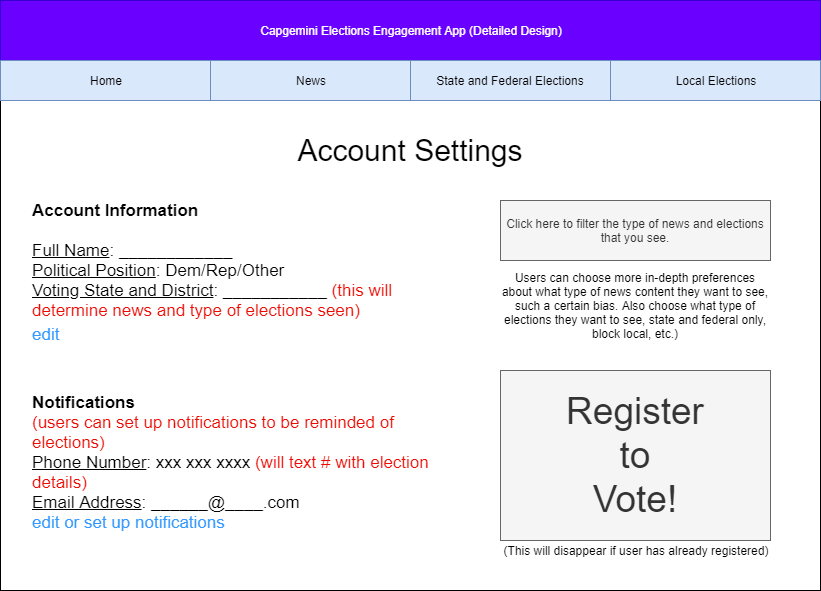

The diagram above was exported from draw.io. Its source (the exported page's mxGraphModel, read from the mxfile embedded in the PNG):
<mxGraphModel dx="1088" dy="559" grid="1" gridSize="10" guides="1" tooltips="1" connect="1" arrows="1" fold="1" page="1" pageScale="1" pageWidth="850" pageHeight="1100" math="0" shadow="0">
  <root>
    <mxCell id="sf-coWGf5VVAz7cNIQ-a-0" />
    <mxCell id="sf-coWGf5VVAz7cNIQ-a-1" parent="sf-coWGf5VVAz7cNIQ-a-0" />
    <mxCell id="ir3QhoFtUiSvrUKPjzUF-0" value="" style="rounded=0;whiteSpace=wrap;html=1;" parent="sf-coWGf5VVAz7cNIQ-a-1" vertex="1">
      <mxGeometry x="20" y="70" width="820" height="540" as="geometry" />
    </mxCell>
    <mxCell id="ir3QhoFtUiSvrUKPjzUF-1" value="Capgemini Elections Engagement App (Detailed Design)" style="rounded=0;whiteSpace=wrap;html=1;fillColor=#6a00ff;strokeColor=#3700CC;fontColor=#ffffff;" parent="sf-coWGf5VVAz7cNIQ-a-1" vertex="1">
      <mxGeometry x="20" y="20" width="820" height="60" as="geometry" />
    </mxCell>
    <mxCell id="ir3QhoFtUiSvrUKPjzUF-2" value="State and Federal Elections" style="rounded=0;whiteSpace=wrap;html=1;fillColor=#dae8fc;strokeColor=#6c8ebf;" parent="sf-coWGf5VVAz7cNIQ-a-1" vertex="1">
      <mxGeometry x="430" y="80" width="200" height="40" as="geometry" />
    </mxCell>
    <mxCell id="ir3QhoFtUiSvrUKPjzUF-3" value="Local Elections" style="rounded=0;whiteSpace=wrap;html=1;fillColor=#dae8fc;strokeColor=#6c8ebf;" parent="sf-coWGf5VVAz7cNIQ-a-1" vertex="1">
      <mxGeometry x="630" y="80" width="210" height="40" as="geometry" />
    </mxCell>
    <mxCell id="ir3QhoFtUiSvrUKPjzUF-4" value="Home" style="rounded=0;whiteSpace=wrap;html=1;fillColor=#dae8fc;strokeColor=#6c8ebf;" parent="sf-coWGf5VVAz7cNIQ-a-1" vertex="1">
      <mxGeometry x="20" y="80" width="210" height="40" as="geometry" />
    </mxCell>
    <mxCell id="ir3QhoFtUiSvrUKPjzUF-5" value="News" style="rounded=0;whiteSpace=wrap;html=1;fillColor=#dae8fc;strokeColor=#6c8ebf;" parent="sf-coWGf5VVAz7cNIQ-a-1" vertex="1">
      <mxGeometry x="230" y="80" width="200" height="40" as="geometry" />
    </mxCell>
    <mxCell id="ir3QhoFtUiSvrUKPjzUF-7" value="&lt;font style=&quot;font-size: 30px&quot;&gt;Account Settings&lt;/font&gt;" style="text;html=1;strokeColor=none;fillColor=none;align=center;verticalAlign=middle;whiteSpace=wrap;rounded=0;" parent="sf-coWGf5VVAz7cNIQ-a-1" vertex="1">
      <mxGeometry x="30" y="150" width="800" height="40" as="geometry" />
    </mxCell>
    <mxCell id="ir3QhoFtUiSvrUKPjzUF-10" value="&lt;div align=&quot;left&quot; style=&quot;font-size: 17px&quot;&gt;&lt;font style=&quot;font-size: 17px&quot;&gt;&lt;b&gt;Account Information&lt;/b&gt;&lt;br&gt;&lt;br&gt;&lt;u&gt;Full Name&lt;/u&gt;: ____________&lt;br&gt;&lt;u&gt;Political Position&lt;/u&gt;: Dem/Rep/Other&lt;br&gt;&lt;div&gt;&lt;u&gt;Voting State and District&lt;/u&gt;: ___________ &lt;font color=&quot;#ed0a02&quot; style=&quot;font-size: 17px&quot;&gt;(this will determine news and type of elections seen)&lt;/font&gt;&lt;/div&gt;&lt;div&gt;&lt;font color=&quot;#3399ff&quot; style=&quot;color: rgb(51 , 153 , 255) ; font-family: &amp;#34;helvetica&amp;#34; ; font-size: 17px ; font-style: normal ; font-variant: normal ; font-weight: 400 ; letter-spacing: normal ; text-align: left ; text-decoration: none ; text-indent: 0px ; text-transform: none ; white-space: normal ; word-spacing: 0px&quot;&gt;edit&lt;/font&gt;&lt;b&gt;&lt;/b&gt;&lt;i&gt;&lt;/i&gt;&lt;u&gt;&lt;/u&gt;&lt;sub&gt;&lt;/sub&gt;&lt;sup&gt;&lt;/sup&gt;&lt;strike&gt;&lt;/strike&gt;&lt;br&gt;&lt;/div&gt;&lt;/font&gt;&lt;b&gt;&lt;/b&gt;&lt;i&gt;&lt;/i&gt;&lt;u&gt;&lt;/u&gt;&lt;sub&gt;&lt;/sub&gt;&lt;sup&gt;&lt;/sup&gt;&lt;strike&gt;&lt;/strike&gt;&lt;br&gt;&lt;/div&gt;&lt;div align=&quot;left&quot; style=&quot;font-size: 17px&quot;&gt;&lt;font style=&quot;font-size: 17px&quot;&gt;&lt;/font&gt;&lt;font style=&quot;font-size: 17px&quot;&gt;&lt;/font&gt;&lt;font style=&quot;font-size: 17px&quot;&gt;&lt;/font&gt;&lt;font style=&quot;font-size: 17px&quot;&gt;&lt;/font&gt;&lt;font style=&quot;font-size: 17px&quot;&gt;&lt;/font&gt;&lt;br&gt;&lt;/div&gt;&lt;div align=&quot;left&quot; style=&quot;font-size: 17px&quot;&gt;&lt;font style=&quot;font-size: 17px&quot;&gt;&lt;font style=&quot;font-size: 17px&quot;&gt;&lt;font style=&quot;font-size: 17px&quot;&gt;&lt;font style=&quot;font-size: 17px&quot;&gt;&lt;font style=&quot;font-size: 17px&quot;&gt;&lt;b&gt;Notifications&lt;/b&gt;&lt;/font&gt;&lt;/font&gt;&lt;/font&gt;&lt;/font&gt;&lt;/font&gt;&lt;/div&gt;&lt;div align=&quot;left&quot; style=&quot;font-size: 17px&quot;&gt;&lt;font style=&quot;font-size: 17px&quot;&gt;&lt;font style=&quot;font-size: 17px&quot;&gt;&lt;font style=&quot;font-size: 17px&quot;&gt;&lt;font style=&quot;font-size: 17px&quot;&gt;&lt;font style=&quot;font-size: 17px&quot;&gt;&lt;font color=&quot;#ed0a02&quot; style=&quot;font-size: 17px&quot;&gt;(users can set up notifications to be reminded of elections)&lt;/font&gt;&lt;/font&gt;&lt;/font&gt;&lt;/font&gt;&lt;/font&gt;&lt;/font&gt;&lt;/div&gt;&lt;div align=&quot;left&quot; style=&quot;font-size: 17px&quot;&gt;&lt;font style=&quot;font-size: 17px&quot;&gt;&lt;font style=&quot;font-size: 17px&quot;&gt;&lt;font style=&quot;font-size: 17px&quot;&gt;&lt;font style=&quot;font-size: 17px&quot;&gt;&lt;font style=&quot;font-size: 17px&quot;&gt;&lt;u&gt;Phone Number&lt;/u&gt;: xxx xxx xxxx &lt;font color=&quot;#ed0a02&quot; style=&quot;font-size: 17px&quot;&gt;(will text # with election details)&lt;/font&gt;&lt;/font&gt;&lt;/font&gt;&lt;/font&gt;&lt;/font&gt;&lt;/font&gt;&lt;/div&gt;&lt;div align=&quot;left&quot; style=&quot;font-size: 17px&quot;&gt;&lt;font style=&quot;font-size: 17px&quot;&gt;&lt;u&gt;Email Address&lt;/u&gt;: ______@____.com&lt;/font&gt;&lt;/div&gt;&lt;div align=&quot;left&quot; style=&quot;font-size: 17px&quot;&gt;&lt;font color=&quot;#3399ff&quot; style=&quot;font-size: 17px&quot;&gt;edit or set up notifications&amp;nbsp;&lt;/font&gt;&lt;/div&gt;" style="text;html=1;strokeColor=none;fillColor=none;align=left;verticalAlign=middle;whiteSpace=wrap;rounded=0;" parent="sf-coWGf5VVAz7cNIQ-a-1" vertex="1">
      <mxGeometry x="50" y="250" width="400" height="260" as="geometry" />
    </mxCell>
    <mxCell id="ir3QhoFtUiSvrUKPjzUF-11" value="Click here to filter the type of news and elections that you see." style="rounded=0;whiteSpace=wrap;html=1;fillColor=#f5f5f5;strokeColor=#666666;fontColor=#333333;" parent="sf-coWGf5VVAz7cNIQ-a-1" vertex="1">
      <mxGeometry x="520" y="220" width="270" height="60" as="geometry" />
    </mxCell>
    <mxCell id="ir3QhoFtUiSvrUKPjzUF-12" value="&lt;font style=&quot;font-size: 37px&quot;&gt;Register&lt;br&gt;&amp;nbsp;to&amp;nbsp;&lt;br&gt;Vote!&lt;/font&gt;" style="text;html=1;strokeColor=#666666;fillColor=#f5f5f5;align=center;verticalAlign=middle;whiteSpace=wrap;rounded=0;fontColor=#333333;" parent="sf-coWGf5VVAz7cNIQ-a-1" vertex="1">
      <mxGeometry x="520" y="390" width="270" height="170" as="geometry" />
    </mxCell>
    <mxCell id="ir3QhoFtUiSvrUKPjzUF-13" value="(This will disappear if user has already registered)" style="text;html=1;strokeColor=none;fillColor=none;align=center;verticalAlign=middle;whiteSpace=wrap;rounded=0;" parent="sf-coWGf5VVAz7cNIQ-a-1" vertex="1">
      <mxGeometry x="520" y="560" width="270" height="20" as="geometry" />
    </mxCell>
    <mxCell id="ir3QhoFtUiSvrUKPjzUF-14" value="Users can choose more in-depth preferences about what type of news content they want to see, such a certain bias. Also choose what type of elections they want to see, state and federal only, block local, etc.)" style="text;html=1;strokeColor=none;fillColor=none;align=center;verticalAlign=middle;whiteSpace=wrap;rounded=0;" parent="sf-coWGf5VVAz7cNIQ-a-1" vertex="1">
      <mxGeometry x="520" y="300" width="270" height="50" as="geometry" />
    </mxCell>
  </root>
</mxGraphModel>